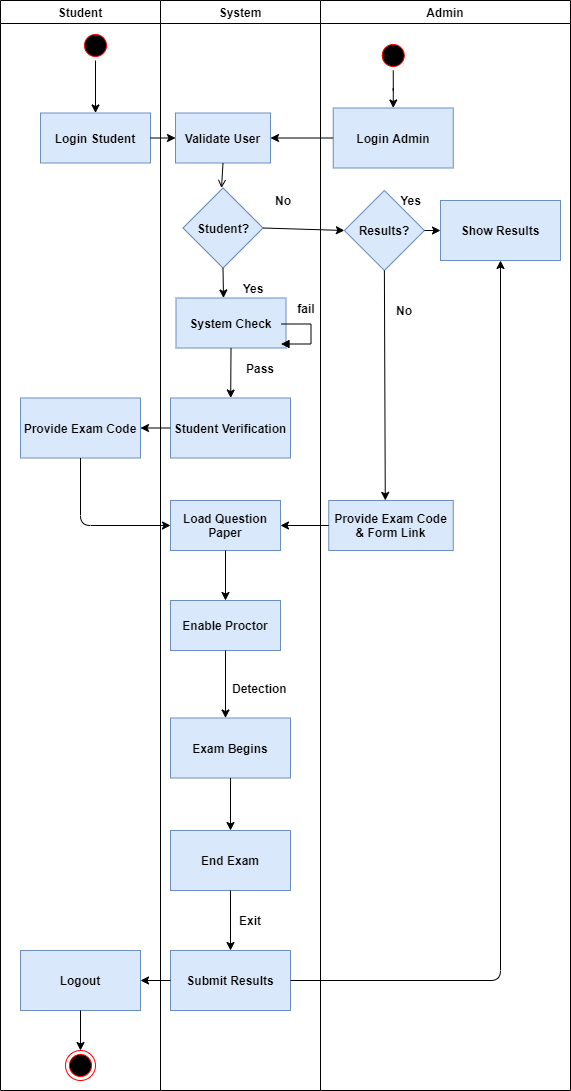

The diagram above was exported from draw.io. Its source (the exported page's mxGraphModel, read from the mxfile embedded in the PNG):
<mxGraphModel dx="1209" dy="690" grid="1" gridSize="10" guides="1" tooltips="1" connect="1" arrows="1" fold="1" page="1" pageScale="1" pageWidth="1169" pageHeight="826" background="#FFFFFF" math="0" shadow="0">
  <root>
    <mxCell id="0" />
    <mxCell id="1" parent="0" />
    <mxCell id="2" value="Student" style="swimlane;whiteSpace=wrap;fontStyle=1" parent="1" vertex="1">
      <mxGeometry x="280" y="130" width="160" height="1090" as="geometry" />
    </mxCell>
    <mxCell id="7" value="Login Student" style="fontStyle=1;fillColor=#dae8fc;strokeColor=#6c8ebf;" parent="2" vertex="1">
      <mxGeometry x="40" y="112.5" width="110" height="50" as="geometry" />
    </mxCell>
    <mxCell id="Ub-vXLZ9t7ZuREwBtfBI-68" value="&lt;b&gt;Logout&lt;/b&gt;" style="rounded=0;whiteSpace=wrap;html=1;fillColor=#dae8fc;strokeColor=#6c8ebf;" parent="2" vertex="1">
      <mxGeometry x="20" y="950" width="120" height="60" as="geometry" />
    </mxCell>
    <mxCell id="Ub-vXLZ9t7ZuREwBtfBI-107" value="&lt;b&gt;Provide Exam Code&lt;/b&gt;" style="rounded=0;whiteSpace=wrap;html=1;fillColor=#dae8fc;strokeColor=#6c8ebf;" parent="2" vertex="1">
      <mxGeometry x="20" y="397.5" width="120" height="60" as="geometry" />
    </mxCell>
    <mxCell id="38" value="" style="ellipse;shape=endState;fillColor=#000000;strokeColor=#ff0000" parent="2" vertex="1">
      <mxGeometry x="65" y="1050" width="30" height="30" as="geometry" />
    </mxCell>
    <mxCell id="Ub-vXLZ9t7ZuREwBtfBI-120" value="" style="endArrow=classic;html=1;strokeColor=#000000;exitX=0.5;exitY=1;exitDx=0;exitDy=0;entryX=0.5;entryY=0;entryDx=0;entryDy=0;" parent="2" source="Ub-vXLZ9t7ZuREwBtfBI-68" target="38" edge="1">
      <mxGeometry width="50" height="50" relative="1" as="geometry">
        <mxPoint x="479.5" y="980" as="sourcePoint" />
        <mxPoint x="529.5" y="930" as="targetPoint" />
      </mxGeometry>
    </mxCell>
    <mxCell id="J36b7yBGurut-3zwpzIN-38" style="edgeStyle=orthogonalEdgeStyle;rounded=0;orthogonalLoop=1;jettySize=auto;html=1;entryX=0.5;entryY=0;entryDx=0;entryDy=0;" edge="1" parent="2" source="13" target="7">
      <mxGeometry relative="1" as="geometry" />
    </mxCell>
    <mxCell id="13" value="" style="ellipse;shape=startState;fillColor=#000000;strokeColor=#ff0000;" parent="2" vertex="1">
      <mxGeometry x="80" y="30" width="30" height="30" as="geometry" />
    </mxCell>
    <mxCell id="3" value="System" style="swimlane;whiteSpace=wrap" parent="1" vertex="1">
      <mxGeometry x="440" y="130" width="160" height="1090" as="geometry" />
    </mxCell>
    <mxCell id="15" value="Validate User" style="fontStyle=1;fillColor=#dae8fc;strokeColor=#6c8ebf;" parent="3" vertex="1">
      <mxGeometry x="15" y="112.5" width="95" height="50" as="geometry" />
    </mxCell>
    <mxCell id="18" value="System Check" style="fontStyle=1;fillColor=#dae8fc;strokeColor=#6c8ebf;" parent="3" vertex="1">
      <mxGeometry x="15.5" y="297.5" width="110" height="50" as="geometry" />
    </mxCell>
    <mxCell id="19" value="" style="endArrow=open;endFill=1;rounded=0;exitX=0.5;exitY=1;exitDx=0;exitDy=0;" parent="3" source="15" edge="1">
      <mxGeometry relative="1" as="geometry">
        <mxPoint x="70.19230769230762" y="219.5" as="sourcePoint" />
        <mxPoint x="61" y="187.5" as="targetPoint" />
      </mxGeometry>
    </mxCell>
    <mxCell id="30" value="Load Question &#10;Paper" style="fontStyle=1;fillColor=#dae8fc;strokeColor=#6c8ebf;" parent="3" vertex="1">
      <mxGeometry x="10" y="500" width="110" height="50" as="geometry" />
    </mxCell>
    <mxCell id="Ub-vXLZ9t7ZuREwBtfBI-51" value="&lt;b&gt;Yes&lt;/b&gt;" style="text;html=1;strokeColor=none;fillColor=none;align=center;verticalAlign=middle;whiteSpace=wrap;rounded=0;" parent="3" vertex="1">
      <mxGeometry x="72.5" y="277.5" width="40" height="20" as="geometry" />
    </mxCell>
    <mxCell id="10" value="Enable Proctor" style="fontStyle=1;fillColor=#dae8fc;strokeColor=#6c8ebf;" parent="3" vertex="1">
      <mxGeometry x="10" y="600" width="110" height="50" as="geometry" />
    </mxCell>
    <mxCell id="Ub-vXLZ9t7ZuREwBtfBI-59" value="" style="endArrow=classic;html=1;strokeColor=#000000;exitX=0.5;exitY=1;exitDx=0;exitDy=0;entryX=0.5;entryY=0;entryDx=0;entryDy=0;" parent="3" source="30" target="10" edge="1">
      <mxGeometry width="50" height="50" relative="1" as="geometry">
        <mxPoint x="60.5" y="389.5" as="sourcePoint" />
        <mxPoint x="110.5" y="339.5" as="targetPoint" />
      </mxGeometry>
    </mxCell>
    <mxCell id="Ub-vXLZ9t7ZuREwBtfBI-61" value="&lt;b&gt;Exam Begins&lt;/b&gt;" style="rounded=0;whiteSpace=wrap;html=1;fillColor=#dae8fc;strokeColor=#6c8ebf;" parent="3" vertex="1">
      <mxGeometry x="10" y="717.5" width="120" height="60" as="geometry" />
    </mxCell>
    <mxCell id="Ub-vXLZ9t7ZuREwBtfBI-62" value="" style="endArrow=classic;html=1;strokeColor=#000000;exitX=0.5;exitY=1;exitDx=0;exitDy=0;" parent="3" source="10" edge="1">
      <mxGeometry width="50" height="50" relative="1" as="geometry">
        <mxPoint x="20" y="579.5" as="sourcePoint" />
        <mxPoint x="65" y="717.5" as="targetPoint" />
      </mxGeometry>
    </mxCell>
    <mxCell id="Ub-vXLZ9t7ZuREwBtfBI-63" value="&lt;b&gt;Detection&amp;nbsp;&lt;/b&gt;" style="text;html=1;strokeColor=none;fillColor=none;align=center;verticalAlign=middle;whiteSpace=wrap;rounded=0;" parent="3" vertex="1">
      <mxGeometry x="80.5" y="677.5" width="40" height="20" as="geometry" />
    </mxCell>
    <mxCell id="Ub-vXLZ9t7ZuREwBtfBI-84" value="&lt;b&gt;Student?&lt;/b&gt;" style="rhombus;whiteSpace=wrap;html=1;fillColor=#dae8fc;strokeColor=#6c8ebf;" parent="3" vertex="1">
      <mxGeometry x="22.5" y="187.5" width="80" height="80" as="geometry" />
    </mxCell>
    <mxCell id="Ub-vXLZ9t7ZuREwBtfBI-86" value="" style="endArrow=classic;html=1;strokeColor=#000000;exitX=0.5;exitY=1;exitDx=0;exitDy=0;" parent="3" source="Ub-vXLZ9t7ZuREwBtfBI-84" edge="1">
      <mxGeometry width="50" height="50" relative="1" as="geometry">
        <mxPoint x="-20" y="327.5" as="sourcePoint" />
        <mxPoint x="63" y="297.5" as="targetPoint" />
      </mxGeometry>
    </mxCell>
    <mxCell id="Ub-vXLZ9t7ZuREwBtfBI-89" value="&lt;b&gt;No&lt;/b&gt;" style="text;html=1;strokeColor=none;fillColor=none;align=center;verticalAlign=middle;whiteSpace=wrap;rounded=0;" parent="3" vertex="1">
      <mxGeometry x="102.5" y="190" width="40" height="20" as="geometry" />
    </mxCell>
    <mxCell id="Ub-vXLZ9t7ZuREwBtfBI-99" value="" style="edgeStyle=orthogonalEdgeStyle;html=1;align=left;spacingLeft=2;endArrow=block;rounded=0;strokeColor=#000000;" parent="3" edge="1">
      <mxGeometry relative="1" as="geometry">
        <mxPoint x="120.5" y="323.5" as="sourcePoint" />
        <Array as="points">
          <mxPoint x="150.5" y="323.5" />
          <mxPoint x="150.5" y="343.5" />
        </Array>
        <mxPoint x="120.5" y="343.5" as="targetPoint" />
      </mxGeometry>
    </mxCell>
    <mxCell id="Ub-vXLZ9t7ZuREwBtfBI-100" value="fail" style="text;html=1;strokeColor=none;fillColor=none;align=center;verticalAlign=middle;whiteSpace=wrap;rounded=0;fontStyle=1" parent="3" vertex="1">
      <mxGeometry x="125.5" y="297.5" width="40" height="20" as="geometry" />
    </mxCell>
    <mxCell id="Ub-vXLZ9t7ZuREwBtfBI-101" value="Pass" style="text;html=1;strokeColor=none;fillColor=none;align=center;verticalAlign=middle;whiteSpace=wrap;rounded=0;fontStyle=1" parent="3" vertex="1">
      <mxGeometry x="80" y="357.5" width="40" height="20" as="geometry" />
    </mxCell>
    <mxCell id="Ub-vXLZ9t7ZuREwBtfBI-105" value="&lt;b&gt;Student Verification&lt;/b&gt;" style="rounded=0;whiteSpace=wrap;html=1;fillColor=#dae8fc;strokeColor=#6c8ebf;" parent="3" vertex="1">
      <mxGeometry x="10" y="397.5" width="120" height="60" as="geometry" />
    </mxCell>
    <mxCell id="Ub-vXLZ9t7ZuREwBtfBI-106" value="" style="endArrow=classic;html=1;strokeColor=#000000;exitX=0.5;exitY=1;exitDx=0;exitDy=0;" parent="3" source="18" target="Ub-vXLZ9t7ZuREwBtfBI-105" edge="1">
      <mxGeometry width="50" height="50" relative="1" as="geometry">
        <mxPoint x="50" y="407.5" as="sourcePoint" />
        <mxPoint x="100" y="357.5" as="targetPoint" />
      </mxGeometry>
    </mxCell>
    <mxCell id="Ub-vXLZ9t7ZuREwBtfBI-111" value="&lt;b&gt;End Exam&lt;/b&gt;" style="rounded=0;whiteSpace=wrap;html=1;fillColor=#dae8fc;strokeColor=#6c8ebf;" parent="3" vertex="1">
      <mxGeometry x="10" y="830" width="120" height="60" as="geometry" />
    </mxCell>
    <mxCell id="Ub-vXLZ9t7ZuREwBtfBI-112" value="" style="endArrow=classic;html=1;strokeColor=#000000;exitX=0.5;exitY=1;exitDx=0;exitDy=0;entryX=0.5;entryY=0;entryDx=0;entryDy=0;" parent="3" source="Ub-vXLZ9t7ZuREwBtfBI-61" target="Ub-vXLZ9t7ZuREwBtfBI-111" edge="1">
      <mxGeometry width="50" height="50" relative="1" as="geometry">
        <mxPoint x="20" y="877.5" as="sourcePoint" />
        <mxPoint x="70" y="827.5" as="targetPoint" />
      </mxGeometry>
    </mxCell>
    <mxCell id="Ub-vXLZ9t7ZuREwBtfBI-113" value="&lt;b&gt;Submit Results&lt;/b&gt;" style="rounded=0;whiteSpace=wrap;html=1;fillColor=#dae8fc;strokeColor=#6c8ebf;" parent="3" vertex="1">
      <mxGeometry x="10" y="950" width="120" height="60" as="geometry" />
    </mxCell>
    <mxCell id="Ub-vXLZ9t7ZuREwBtfBI-114" value="" style="endArrow=classic;html=1;strokeColor=#000000;exitX=0.5;exitY=1;exitDx=0;exitDy=0;entryX=0.5;entryY=0;entryDx=0;entryDy=0;" parent="3" source="Ub-vXLZ9t7ZuREwBtfBI-111" target="Ub-vXLZ9t7ZuREwBtfBI-113" edge="1">
      <mxGeometry width="50" height="50" relative="1" as="geometry">
        <mxPoint x="80" y="1007.5" as="sourcePoint" />
        <mxPoint x="130" y="957.5" as="targetPoint" />
      </mxGeometry>
    </mxCell>
    <mxCell id="Ub-vXLZ9t7ZuREwBtfBI-115" value="&lt;b&gt;Exit&lt;/b&gt;" style="text;html=1;strokeColor=none;fillColor=none;align=center;verticalAlign=middle;whiteSpace=wrap;rounded=0;" parent="3" vertex="1">
      <mxGeometry x="70" y="910" width="40" height="20" as="geometry" />
    </mxCell>
    <mxCell id="4" value="Admin" style="swimlane;whiteSpace=wrap" parent="1" vertex="1">
      <mxGeometry x="600" y="130" width="250" height="1090" as="geometry" />
    </mxCell>
    <mxCell id="33" value="Provide Exam Code&#10;&amp; Form Link" style="fontStyle=1;fillColor=#dae8fc;strokeColor=#6c8ebf;" parent="4" vertex="1">
      <mxGeometry x="8.249999999999995" y="500" width="124.5" height="50" as="geometry" />
    </mxCell>
    <mxCell id="Ub-vXLZ9t7ZuREwBtfBI-43" value="&lt;span&gt;Login Admin&lt;/span&gt;" style="rounded=0;whiteSpace=wrap;html=1;fontStyle=1;fillColor=#dae8fc;strokeColor=#6c8ebf;" parent="4" vertex="1">
      <mxGeometry x="12.749999999999996" y="107.5" width="120" height="60" as="geometry" />
    </mxCell>
    <mxCell id="Ub-vXLZ9t7ZuREwBtfBI-87" value="&lt;b&gt;Results?&lt;/b&gt;" style="rhombus;whiteSpace=wrap;html=1;fillColor=#dae8fc;strokeColor=#6c8ebf;" parent="4" vertex="1">
      <mxGeometry x="23.879999999999995" y="190" width="80" height="80" as="geometry" />
    </mxCell>
    <mxCell id="Ub-vXLZ9t7ZuREwBtfBI-90" value="" style="endArrow=classic;html=1;strokeColor=#000000;exitX=0.5;exitY=1;exitDx=0;exitDy=0;entryX=0.454;entryY=-0.002;entryDx=0;entryDy=0;entryPerimeter=0;" parent="4" source="Ub-vXLZ9t7ZuREwBtfBI-87" target="33" edge="1">
      <mxGeometry width="50" height="50" relative="1" as="geometry">
        <mxPoint x="53.879999999999995" y="340" as="sourcePoint" />
        <mxPoint x="71.88" y="383" as="targetPoint" />
      </mxGeometry>
    </mxCell>
    <mxCell id="Ub-vXLZ9t7ZuREwBtfBI-91" value="&lt;b&gt;No&lt;/b&gt;" style="text;html=1;strokeColor=none;fillColor=none;align=center;verticalAlign=middle;whiteSpace=wrap;rounded=0;" parent="4" vertex="1">
      <mxGeometry x="63.879999999999995" y="300" width="40" height="20" as="geometry" />
    </mxCell>
    <mxCell id="Ub-vXLZ9t7ZuREwBtfBI-94" value="&lt;b&gt;Show Results&lt;/b&gt;" style="rounded=0;whiteSpace=wrap;html=1;fillColor=#dae8fc;strokeColor=#6c8ebf;" parent="4" vertex="1">
      <mxGeometry x="120" y="200" width="120" height="60" as="geometry" />
    </mxCell>
    <mxCell id="Ub-vXLZ9t7ZuREwBtfBI-95" value="" style="endArrow=classic;html=1;strokeColor=#000000;exitX=1;exitY=0.5;exitDx=0;exitDy=0;entryX=0;entryY=0.5;entryDx=0;entryDy=0;" parent="4" source="Ub-vXLZ9t7ZuREwBtfBI-87" target="Ub-vXLZ9t7ZuREwBtfBI-94" edge="1">
      <mxGeometry width="50" height="50" relative="1" as="geometry">
        <mxPoint x="103.88" y="340" as="sourcePoint" />
        <mxPoint x="153.88" y="290" as="targetPoint" />
      </mxGeometry>
    </mxCell>
    <mxCell id="J36b7yBGurut-3zwpzIN-40" style="edgeStyle=orthogonalEdgeStyle;rounded=0;orthogonalLoop=1;jettySize=auto;html=1;entryX=0.5;entryY=0;entryDx=0;entryDy=0;" edge="1" parent="4" source="MT6ZTN0j12pAoSYQbZLB-39" target="Ub-vXLZ9t7ZuREwBtfBI-43">
      <mxGeometry relative="1" as="geometry" />
    </mxCell>
    <mxCell id="MT6ZTN0j12pAoSYQbZLB-39" value="" style="ellipse;shape=startState;fillColor=#000000;strokeColor=#ff0000;" parent="4" vertex="1">
      <mxGeometry x="57.74999999999999" y="40" width="30" height="30" as="geometry" />
    </mxCell>
    <mxCell id="MT6ZTN0j12pAoSYQbZLB-46" value="&lt;b&gt;Yes&lt;/b&gt;" style="text;html=1;align=center;verticalAlign=middle;resizable=0;points=[];autosize=1;strokeColor=none;" parent="4" vertex="1">
      <mxGeometry x="70" y="190" width="40" height="20" as="geometry" />
    </mxCell>
    <mxCell id="Ub-vXLZ9t7ZuREwBtfBI-47" value="" style="endArrow=classic;html=1;exitX=1;exitY=0.5;exitDx=0;exitDy=0;entryX=0;entryY=0.5;entryDx=0;entryDy=0;" parent="1" source="7" target="15" edge="1">
      <mxGeometry width="50" height="50" relative="1" as="geometry">
        <mxPoint x="590" y="395" as="sourcePoint" />
        <mxPoint x="640" y="345" as="targetPoint" />
      </mxGeometry>
    </mxCell>
    <mxCell id="Ub-vXLZ9t7ZuREwBtfBI-71" value="" style="endArrow=classic;html=1;strokeColor=#000000;exitX=0;exitY=0.5;exitDx=0;exitDy=0;entryX=1;entryY=0.5;entryDx=0;entryDy=0;" parent="1" source="33" target="30" edge="1">
      <mxGeometry width="50" height="50" relative="1" as="geometry">
        <mxPoint x="590" y="360" as="sourcePoint" />
        <mxPoint x="640" y="310" as="targetPoint" />
      </mxGeometry>
    </mxCell>
    <mxCell id="Ub-vXLZ9t7ZuREwBtfBI-74" value="" style="endArrow=classic;html=1;strokeColor=#000000;entryX=1;entryY=0.5;entryDx=0;entryDy=0;exitX=0;exitY=0.5;exitDx=0;exitDy=0;" parent="1" source="Ub-vXLZ9t7ZuREwBtfBI-43" target="15" edge="1">
      <mxGeometry width="50" height="50" relative="1" as="geometry">
        <mxPoint x="800" y="160" as="sourcePoint" />
        <mxPoint x="760" y="145" as="targetPoint" />
      </mxGeometry>
    </mxCell>
    <mxCell id="Ub-vXLZ9t7ZuREwBtfBI-88" value="" style="endArrow=classic;html=1;strokeColor=#000000;exitX=1;exitY=0.5;exitDx=0;exitDy=0;entryX=0;entryY=0.5;entryDx=0;entryDy=0;" parent="1" source="Ub-vXLZ9t7ZuREwBtfBI-84" target="Ub-vXLZ9t7ZuREwBtfBI-87" edge="1">
      <mxGeometry width="50" height="50" relative="1" as="geometry">
        <mxPoint x="680" y="290" as="sourcePoint" />
        <mxPoint x="730" y="240" as="targetPoint" />
      </mxGeometry>
    </mxCell>
    <mxCell id="Ub-vXLZ9t7ZuREwBtfBI-108" value="" style="endArrow=classic;html=1;strokeColor=#000000;exitX=0;exitY=0.5;exitDx=0;exitDy=0;entryX=1;entryY=0.5;entryDx=0;entryDy=0;" parent="1" source="Ub-vXLZ9t7ZuREwBtfBI-105" target="Ub-vXLZ9t7ZuREwBtfBI-107" edge="1">
      <mxGeometry width="50" height="50" relative="1" as="geometry">
        <mxPoint x="640" y="540" as="sourcePoint" />
        <mxPoint x="690" y="490" as="targetPoint" />
      </mxGeometry>
    </mxCell>
    <mxCell id="Ub-vXLZ9t7ZuREwBtfBI-119" value="" style="endArrow=classic;html=1;strokeColor=#000000;exitX=0;exitY=0.5;exitDx=0;exitDy=0;entryX=1;entryY=0.5;entryDx=0;entryDy=0;" parent="1" source="Ub-vXLZ9t7ZuREwBtfBI-113" target="Ub-vXLZ9t7ZuREwBtfBI-68" edge="1">
      <mxGeometry width="50" height="50" relative="1" as="geometry">
        <mxPoint x="640" y="1110" as="sourcePoint" />
        <mxPoint x="690" y="1060" as="targetPoint" />
      </mxGeometry>
    </mxCell>
    <mxCell id="Ub-vXLZ9t7ZuREwBtfBI-125" value="" style="endArrow=classic;html=1;strokeColor=#000000;exitX=0.5;exitY=1;exitDx=0;exitDy=0;entryX=0;entryY=0.5;entryDx=0;entryDy=0;" parent="1" source="Ub-vXLZ9t7ZuREwBtfBI-107" target="30" edge="1">
      <mxGeometry width="50" height="50" relative="1" as="geometry">
        <mxPoint x="280" y="580" as="sourcePoint" />
        <mxPoint x="690" y="640" as="targetPoint" />
        <Array as="points">
          <mxPoint x="360" y="655" />
        </Array>
      </mxGeometry>
    </mxCell>
    <mxCell id="Ub-vXLZ9t7ZuREwBtfBI-118" value="" style="edgeStyle=segmentEdgeStyle;endArrow=classic;html=1;strokeColor=#000000;entryX=0.5;entryY=1;entryDx=0;entryDy=0;exitX=1;exitY=0.5;exitDx=0;exitDy=0;" parent="1" target="Ub-vXLZ9t7ZuREwBtfBI-94" edge="1" source="Ub-vXLZ9t7ZuREwBtfBI-113">
      <mxGeometry width="50" height="50" relative="1" as="geometry">
        <mxPoint x="653" y="1150" as="sourcePoint" />
        <mxPoint x="703" y="1100" as="targetPoint" />
      </mxGeometry>
    </mxCell>
  </root>
</mxGraphModel>